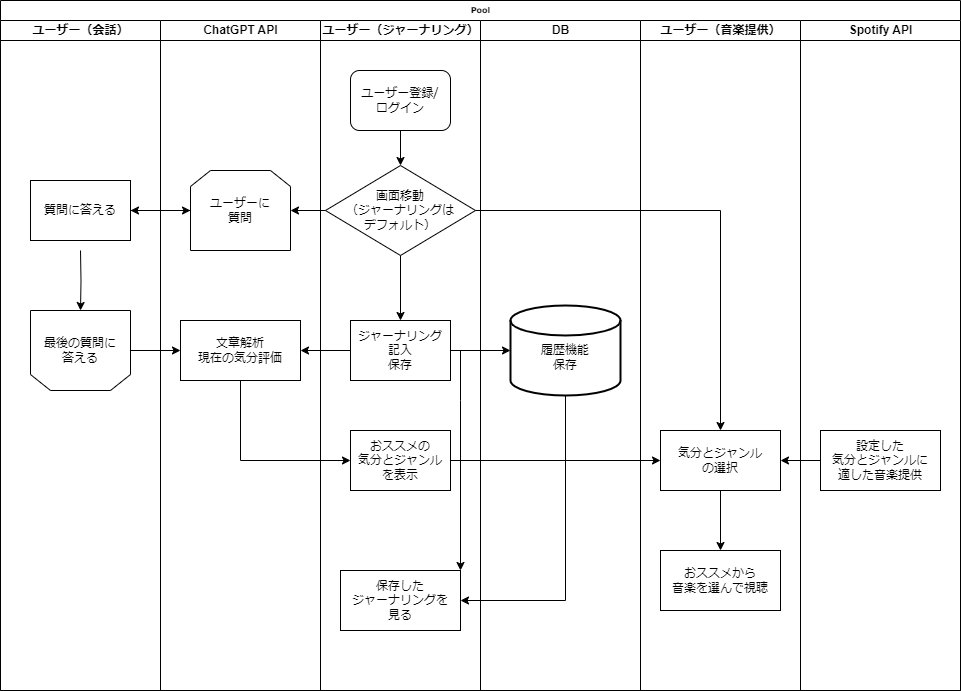

The diagram above was exported from draw.io. Its source (the exported page's mxGraphModel, read from the mxfile embedded in the PNG):
<mxGraphModel dx="1434" dy="780" grid="1" gridSize="10" guides="1" tooltips="1" connect="1" arrows="1" fold="1" page="1" pageScale="1" pageWidth="1100" pageHeight="850" background="none" math="0" shadow="0">
  <root>
    <mxCell id="0" />
    <mxCell id="1" parent="0" />
    <mxCell id="77e6c97f196da883-1" value="Pool" style="swimlane;html=1;childLayout=stackLayout;startSize=20;rounded=0;shadow=0;labelBackgroundColor=none;strokeWidth=1;fontFamily=Verdana;fontSize=8;align=center;" parent="1" vertex="1">
      <mxGeometry x="70" y="40" width="960" height="690" as="geometry" />
    </mxCell>
    <mxCell id="77e6c97f196da883-2" value="ユーザー（会話）" style="swimlane;html=1;startSize=20;" parent="77e6c97f196da883-1" vertex="1">
      <mxGeometry y="20" width="160" height="670" as="geometry" />
    </mxCell>
    <mxCell id="cdU9Sef9xlhLWkmTLOWl-19" value="最後の質問に&lt;div&gt;答える&lt;/div&gt;" style="shape=loopLimit;whiteSpace=wrap;html=1;flipH=1;flipV=1;" vertex="1" parent="77e6c97f196da883-2">
      <mxGeometry x="30" y="290" width="100" height="80" as="geometry" />
    </mxCell>
    <mxCell id="cdU9Sef9xlhLWkmTLOWl-18" style="edgeStyle=orthogonalEdgeStyle;rounded=0;orthogonalLoop=1;jettySize=auto;html=1;exitX=0.5;exitY=1;exitDx=0;exitDy=0;" edge="1" parent="77e6c97f196da883-2" target="cdU9Sef9xlhLWkmTLOWl-19">
      <mxGeometry relative="1" as="geometry">
        <mxPoint x="80" y="290" as="targetPoint" />
        <mxPoint x="80" y="230" as="sourcePoint" />
      </mxGeometry>
    </mxCell>
    <mxCell id="cdU9Sef9xlhLWkmTLOWl-33" value="質問に答える" style="rounded=0;whiteSpace=wrap;html=1;" vertex="1" parent="77e6c97f196da883-2">
      <mxGeometry x="30" y="160" width="100" height="60" as="geometry" />
    </mxCell>
    <mxCell id="77e6c97f196da883-3" value="ChatGPT API" style="swimlane;html=1;startSize=20;" parent="77e6c97f196da883-1" vertex="1">
      <mxGeometry x="160" y="20" width="160" height="670" as="geometry" />
    </mxCell>
    <mxCell id="cdU9Sef9xlhLWkmTLOWl-11" value="ユーザーに&lt;div&gt;質問&lt;/div&gt;" style="shape=loopLimit;whiteSpace=wrap;html=1;" vertex="1" parent="77e6c97f196da883-3">
      <mxGeometry x="30" y="150" width="100" height="80" as="geometry" />
    </mxCell>
    <mxCell id="cdU9Sef9xlhLWkmTLOWl-16" value="" style="endArrow=classic;html=1;rounded=0;entryX=0;entryY=0.5;entryDx=0;entryDy=0;" edge="1" parent="77e6c97f196da883-3" target="cdU9Sef9xlhLWkmTLOWl-11">
      <mxGeometry width="50" height="50" relative="1" as="geometry">
        <mxPoint x="-30" y="190" as="sourcePoint" />
        <mxPoint x="20" y="140" as="targetPoint" />
      </mxGeometry>
    </mxCell>
    <mxCell id="cdU9Sef9xlhLWkmTLOWl-23" value="文章解析&lt;div&gt;現在の気分評価&lt;/div&gt;" style="rounded=0;whiteSpace=wrap;html=1;" vertex="1" parent="77e6c97f196da883-3">
      <mxGeometry x="20" y="300" width="120" height="60" as="geometry" />
    </mxCell>
    <mxCell id="77e6c97f196da883-4" value="ユーザー（ジャーナリング）" style="swimlane;html=1;startSize=20;" parent="77e6c97f196da883-1" vertex="1">
      <mxGeometry x="320" y="20" width="160" height="670" as="geometry" />
    </mxCell>
    <mxCell id="LaZB-A_bQYklIuyLhnLg-16" style="edgeStyle=orthogonalEdgeStyle;rounded=0;orthogonalLoop=1;jettySize=auto;html=1;exitX=0.5;exitY=1;exitDx=0;exitDy=0;entryX=0.5;entryY=0;entryDx=0;entryDy=0;" parent="77e6c97f196da883-4" source="77e6c97f196da883-13" target="LaZB-A_bQYklIuyLhnLg-5" edge="1">
      <mxGeometry relative="1" as="geometry" />
    </mxCell>
    <mxCell id="77e6c97f196da883-13" value="&lt;div&gt;&lt;font style=&quot;font-size: 12px;&quot;&gt;画面移動&lt;/font&gt;&lt;/div&gt;&lt;div&gt;&lt;font style=&quot;font-size: 12px;&quot;&gt;（&lt;/font&gt;&lt;span style=&quot;font-size: 12px; background-color: initial;&quot;&gt;ジャーナリングは&lt;/span&gt;&lt;/div&gt;&lt;div&gt;&lt;span style=&quot;font-size: 12px; background-color: initial;&quot;&gt;デフォルト）&lt;/span&gt;&lt;/div&gt;" style="rhombus;whiteSpace=wrap;html=1;rounded=0;shadow=0;labelBackgroundColor=none;strokeWidth=1;fontFamily=Verdana;fontSize=8;align=center;" parent="77e6c97f196da883-4" vertex="1">
      <mxGeometry x="5" y="145" width="150" height="90" as="geometry" />
    </mxCell>
    <mxCell id="LaZB-A_bQYklIuyLhnLg-15" style="edgeStyle=orthogonalEdgeStyle;rounded=0;orthogonalLoop=1;jettySize=auto;html=1;exitX=0.5;exitY=1;exitDx=0;exitDy=0;entryX=0.5;entryY=0;entryDx=0;entryDy=0;" parent="77e6c97f196da883-4" source="77e6c97f196da883-11" target="77e6c97f196da883-13" edge="1">
      <mxGeometry relative="1" as="geometry" />
    </mxCell>
    <mxCell id="77e6c97f196da883-11" value="&lt;div&gt;&lt;span style=&quot;font-size: 12px;&quot;&gt;ユーザー登録/&lt;/span&gt;&lt;/div&gt;&lt;span style=&quot;font-size: 12px;&quot;&gt;ログイン&lt;/span&gt;" style="rounded=1;whiteSpace=wrap;html=1;shadow=0;labelBackgroundColor=none;strokeWidth=1;fontFamily=Verdana;fontSize=8;align=center;" parent="77e6c97f196da883-4" vertex="1">
      <mxGeometry x="30" y="50" width="100" height="60" as="geometry" />
    </mxCell>
    <mxCell id="LaZB-A_bQYklIuyLhnLg-5" value="ジャーナリング&lt;div&gt;記入&lt;/div&gt;&lt;div&gt;保存&lt;/div&gt;" style="rounded=0;whiteSpace=wrap;html=1;" parent="77e6c97f196da883-4" vertex="1">
      <mxGeometry x="30" y="300" width="100" height="60" as="geometry" />
    </mxCell>
    <mxCell id="cdU9Sef9xlhLWkmTLOWl-8" value="おススメの&lt;div&gt;気分とジャンル&lt;/div&gt;&lt;div&gt;を表示&lt;/div&gt;" style="rounded=0;whiteSpace=wrap;html=1;" vertex="1" parent="77e6c97f196da883-4">
      <mxGeometry x="30" y="410" width="100" height="60" as="geometry" />
    </mxCell>
    <mxCell id="cdU9Sef9xlhLWkmTLOWl-31" value="保存した&lt;div&gt;ジャーナリングを&lt;/div&gt;&lt;div&gt;見る&lt;/div&gt;" style="rounded=0;whiteSpace=wrap;html=1;" vertex="1" parent="77e6c97f196da883-4">
      <mxGeometry x="20" y="550" width="120" height="60" as="geometry" />
    </mxCell>
    <mxCell id="cdU9Sef9xlhLWkmTLOWl-32" value="" style="endArrow=classic;html=1;rounded=0;entryX=1;entryY=0;entryDx=0;entryDy=0;" edge="1" parent="77e6c97f196da883-4" target="cdU9Sef9xlhLWkmTLOWl-31">
      <mxGeometry width="50" height="50" relative="1" as="geometry">
        <mxPoint x="130" y="330" as="sourcePoint" />
        <mxPoint x="190" y="320" as="targetPoint" />
        <Array as="points">
          <mxPoint x="140" y="330" />
          <mxPoint x="140" y="380" />
        </Array>
      </mxGeometry>
    </mxCell>
    <mxCell id="77e6c97f196da883-5" value="DB" style="swimlane;html=1;startSize=20;" parent="77e6c97f196da883-1" vertex="1">
      <mxGeometry x="480" y="20" width="160" height="670" as="geometry" />
    </mxCell>
    <mxCell id="cdU9Sef9xlhLWkmTLOWl-30" style="edgeStyle=orthogonalEdgeStyle;rounded=0;orthogonalLoop=1;jettySize=auto;html=1;exitX=0.5;exitY=1;exitDx=0;exitDy=0;exitPerimeter=0;" edge="1" parent="77e6c97f196da883-5" source="LaZB-A_bQYklIuyLhnLg-8">
      <mxGeometry relative="1" as="geometry">
        <mxPoint x="-20" y="580" as="targetPoint" />
        <Array as="points">
          <mxPoint x="85" y="580" />
        </Array>
      </mxGeometry>
    </mxCell>
    <mxCell id="LaZB-A_bQYklIuyLhnLg-8" value="&lt;div&gt;&lt;br&gt;&lt;/div&gt;履歴機能&lt;div&gt;保存&lt;/div&gt;" style="strokeWidth=2;html=1;shape=mxgraph.flowchart.database;whiteSpace=wrap;" parent="77e6c97f196da883-5" vertex="1">
      <mxGeometry x="30" y="285" width="110" height="90" as="geometry" />
    </mxCell>
    <mxCell id="77e6c97f196da883-6" value="ユーザー（音楽提供）" style="swimlane;html=1;startSize=20;" parent="77e6c97f196da883-1" vertex="1">
      <mxGeometry x="640" y="20" width="160" height="670" as="geometry" />
    </mxCell>
    <mxCell id="LaZB-A_bQYklIuyLhnLg-4" value="&lt;div&gt;&lt;span style=&quot;background-color: initial;&quot;&gt;気分とジャンル&lt;/span&gt;&lt;br&gt;&lt;/div&gt;&lt;div&gt;の選択&lt;/div&gt;" style="rounded=0;whiteSpace=wrap;html=1;" parent="77e6c97f196da883-6" vertex="1">
      <mxGeometry x="20" y="410" width="120" height="60" as="geometry" />
    </mxCell>
    <mxCell id="cdU9Sef9xlhLWkmTLOWl-28" value="おススメから&lt;div&gt;音楽を選んで視聴&lt;/div&gt;" style="rounded=0;whiteSpace=wrap;html=1;" vertex="1" parent="77e6c97f196da883-6">
      <mxGeometry x="20" y="530" width="120" height="60" as="geometry" />
    </mxCell>
    <mxCell id="cdU9Sef9xlhLWkmTLOWl-27" style="edgeStyle=orthogonalEdgeStyle;rounded=0;orthogonalLoop=1;jettySize=auto;html=1;exitX=0.5;exitY=1;exitDx=0;exitDy=0;" edge="1" parent="77e6c97f196da883-6" source="LaZB-A_bQYklIuyLhnLg-4" target="cdU9Sef9xlhLWkmTLOWl-28">
      <mxGeometry relative="1" as="geometry">
        <mxPoint x="80" y="520" as="targetPoint" />
      </mxGeometry>
    </mxCell>
    <mxCell id="77e6c97f196da883-7" value="Spotify API" style="swimlane;html=1;startSize=20;" parent="77e6c97f196da883-1" vertex="1">
      <mxGeometry x="800" y="20" width="160" height="670" as="geometry" />
    </mxCell>
    <mxCell id="cdU9Sef9xlhLWkmTLOWl-24" value="設定した&lt;div&gt;気分とジャンルに&lt;div&gt;適した音楽提供&lt;/div&gt;&lt;/div&gt;" style="rounded=0;whiteSpace=wrap;html=1;" vertex="1" parent="77e6c97f196da883-7">
      <mxGeometry x="20" y="410" width="120" height="60" as="geometry" />
    </mxCell>
    <mxCell id="LaZB-A_bQYklIuyLhnLg-10" style="edgeStyle=orthogonalEdgeStyle;rounded=0;orthogonalLoop=1;jettySize=auto;html=1;exitX=0;exitY=0.5;exitDx=0;exitDy=0;entryX=1;entryY=0.5;entryDx=0;entryDy=0;" parent="77e6c97f196da883-1" source="77e6c97f196da883-13" target="cdU9Sef9xlhLWkmTLOWl-11" edge="1">
      <mxGeometry relative="1" as="geometry">
        <mxPoint x="300" y="210" as="targetPoint" />
      </mxGeometry>
    </mxCell>
    <mxCell id="LaZB-A_bQYklIuyLhnLg-11" style="edgeStyle=orthogonalEdgeStyle;rounded=0;orthogonalLoop=1;jettySize=auto;html=1;exitX=1;exitY=0.5;exitDx=0;exitDy=0;" parent="77e6c97f196da883-1" source="77e6c97f196da883-13" target="LaZB-A_bQYklIuyLhnLg-4" edge="1">
      <mxGeometry relative="1" as="geometry" />
    </mxCell>
    <mxCell id="LaZB-A_bQYklIuyLhnLg-17" style="edgeStyle=orthogonalEdgeStyle;rounded=0;orthogonalLoop=1;jettySize=auto;html=1;exitX=1;exitY=0.5;exitDx=0;exitDy=0;entryX=0;entryY=0.5;entryDx=0;entryDy=0;entryPerimeter=0;" parent="77e6c97f196da883-1" source="LaZB-A_bQYklIuyLhnLg-5" target="LaZB-A_bQYklIuyLhnLg-8" edge="1">
      <mxGeometry relative="1" as="geometry" />
    </mxCell>
    <mxCell id="cdU9Sef9xlhLWkmTLOWl-3" value="" style="edgeStyle=orthogonalEdgeStyle;rounded=0;orthogonalLoop=1;jettySize=auto;html=1;" edge="1" parent="77e6c97f196da883-1" source="LaZB-A_bQYklIuyLhnLg-5">
      <mxGeometry relative="1" as="geometry">
        <mxPoint x="300" y="350" as="targetPoint" />
      </mxGeometry>
    </mxCell>
    <mxCell id="cdU9Sef9xlhLWkmTLOWl-9" value="" style="endArrow=classic;html=1;rounded=0;exitX=1;exitY=0.5;exitDx=0;exitDy=0;entryX=0;entryY=0.5;entryDx=0;entryDy=0;" edge="1" parent="77e6c97f196da883-1" source="cdU9Sef9xlhLWkmTLOWl-8" target="LaZB-A_bQYklIuyLhnLg-4">
      <mxGeometry width="50" height="50" relative="1" as="geometry">
        <mxPoint x="450" y="390" as="sourcePoint" />
        <mxPoint x="500" y="340" as="targetPoint" />
      </mxGeometry>
    </mxCell>
    <mxCell id="cdU9Sef9xlhLWkmTLOWl-14" value="" style="edgeStyle=orthogonalEdgeStyle;rounded=0;orthogonalLoop=1;jettySize=auto;html=1;" edge="1" parent="77e6c97f196da883-1" source="cdU9Sef9xlhLWkmTLOWl-11">
      <mxGeometry relative="1" as="geometry">
        <mxPoint x="130" y="210" as="targetPoint" />
      </mxGeometry>
    </mxCell>
    <mxCell id="cdU9Sef9xlhLWkmTLOWl-20" value="" style="endArrow=classic;html=1;rounded=0;exitX=1;exitY=0.5;exitDx=0;exitDy=0;entryX=0;entryY=0.5;entryDx=0;entryDy=0;" edge="1" parent="77e6c97f196da883-1" source="cdU9Sef9xlhLWkmTLOWl-19">
      <mxGeometry width="50" height="50" relative="1" as="geometry">
        <mxPoint x="460" y="390" as="sourcePoint" />
        <mxPoint x="180" y="350" as="targetPoint" />
        <Array as="points" />
      </mxGeometry>
    </mxCell>
    <mxCell id="cdU9Sef9xlhLWkmTLOWl-26" style="edgeStyle=orthogonalEdgeStyle;rounded=0;orthogonalLoop=1;jettySize=auto;html=1;exitX=0;exitY=0.5;exitDx=0;exitDy=0;entryX=1;entryY=0.5;entryDx=0;entryDy=0;" edge="1" parent="77e6c97f196da883-1" source="cdU9Sef9xlhLWkmTLOWl-24" target="LaZB-A_bQYklIuyLhnLg-4">
      <mxGeometry relative="1" as="geometry" />
    </mxCell>
    <mxCell id="cdU9Sef9xlhLWkmTLOWl-7" value="" style="endArrow=classic;html=1;rounded=0;exitX=0.5;exitY=1;exitDx=0;exitDy=0;" edge="1" parent="1" source="cdU9Sef9xlhLWkmTLOWl-23">
      <mxGeometry width="50" height="50" relative="1" as="geometry">
        <mxPoint x="310" y="430" as="sourcePoint" />
        <mxPoint x="420" y="500" as="targetPoint" />
        <Array as="points">
          <mxPoint x="310" y="500" />
        </Array>
      </mxGeometry>
    </mxCell>
  </root>
</mxGraphModel>